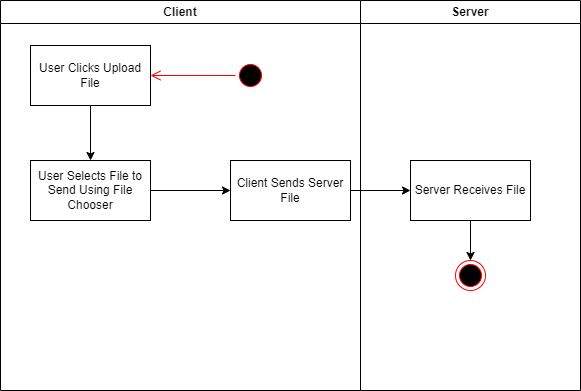

The diagram above was exported from draw.io. Its source (the exported page's mxGraphModel, read from the mxfile embedded in the PNG):
<mxGraphModel dx="1036" dy="606" grid="1" gridSize="10" guides="1" tooltips="1" connect="1" arrows="1" fold="1" page="1" pageScale="1" pageWidth="850" pageHeight="1100" math="0" shadow="0">
  <root>
    <mxCell id="0" />
    <mxCell id="1" parent="0" />
    <mxCell id="WL1RMY5nUxr9Nt0SeVCb-1" value="Client" style="swimlane;whiteSpace=wrap;html=1;" vertex="1" parent="1">
      <mxGeometry x="150" y="70" width="360" height="390" as="geometry" />
    </mxCell>
    <mxCell id="WL1RMY5nUxr9Nt0SeVCb-24" style="edgeStyle=orthogonalEdgeStyle;rounded=0;orthogonalLoop=1;jettySize=auto;html=1;entryX=0.5;entryY=0;entryDx=0;entryDy=0;" edge="1" parent="WL1RMY5nUxr9Nt0SeVCb-1" source="WL1RMY5nUxr9Nt0SeVCb-3" target="WL1RMY5nUxr9Nt0SeVCb-6">
      <mxGeometry relative="1" as="geometry" />
    </mxCell>
    <mxCell id="WL1RMY5nUxr9Nt0SeVCb-3" value="User Clicks Upload File" style="rounded=0;whiteSpace=wrap;html=1;" vertex="1" parent="WL1RMY5nUxr9Nt0SeVCb-1">
      <mxGeometry x="30" y="45" width="120" height="60" as="geometry" />
    </mxCell>
    <mxCell id="WL1RMY5nUxr9Nt0SeVCb-16" value="" style="ellipse;html=1;shape=startState;fillColor=#000000;strokeColor=#ff0000;" vertex="1" parent="WL1RMY5nUxr9Nt0SeVCb-1">
      <mxGeometry x="235" y="60" width="30" height="30" as="geometry" />
    </mxCell>
    <mxCell id="WL1RMY5nUxr9Nt0SeVCb-17" value="" style="edgeStyle=orthogonalEdgeStyle;html=1;verticalAlign=bottom;endArrow=open;endSize=8;strokeColor=#ff0000;rounded=0;" edge="1" source="WL1RMY5nUxr9Nt0SeVCb-16" parent="WL1RMY5nUxr9Nt0SeVCb-1" target="WL1RMY5nUxr9Nt0SeVCb-3">
      <mxGeometry relative="1" as="geometry">
        <mxPoint x="170" y="85" as="targetPoint" />
      </mxGeometry>
    </mxCell>
    <mxCell id="WL1RMY5nUxr9Nt0SeVCb-6" value="User Selects File to Send Using File Chooser" style="rounded=0;whiteSpace=wrap;html=1;" vertex="1" parent="WL1RMY5nUxr9Nt0SeVCb-1">
      <mxGeometry x="30" y="160" width="120" height="60" as="geometry" />
    </mxCell>
    <mxCell id="WL1RMY5nUxr9Nt0SeVCb-7" value="Client Sends Server File" style="rounded=0;whiteSpace=wrap;html=1;" vertex="1" parent="WL1RMY5nUxr9Nt0SeVCb-1">
      <mxGeometry x="230" y="160" width="120" height="60" as="geometry" />
    </mxCell>
    <mxCell id="WL1RMY5nUxr9Nt0SeVCb-21" style="edgeStyle=orthogonalEdgeStyle;rounded=0;orthogonalLoop=1;jettySize=auto;html=1;" edge="1" parent="WL1RMY5nUxr9Nt0SeVCb-1" source="WL1RMY5nUxr9Nt0SeVCb-6" target="WL1RMY5nUxr9Nt0SeVCb-7">
      <mxGeometry relative="1" as="geometry" />
    </mxCell>
    <mxCell id="WL1RMY5nUxr9Nt0SeVCb-2" value="Server" style="swimlane;whiteSpace=wrap;html=1;" vertex="1" parent="1">
      <mxGeometry x="510" y="70" width="220" height="390" as="geometry" />
    </mxCell>
    <mxCell id="WL1RMY5nUxr9Nt0SeVCb-28" style="edgeStyle=orthogonalEdgeStyle;rounded=0;orthogonalLoop=1;jettySize=auto;html=1;" edge="1" parent="WL1RMY5nUxr9Nt0SeVCb-2" source="WL1RMY5nUxr9Nt0SeVCb-8" target="WL1RMY5nUxr9Nt0SeVCb-18">
      <mxGeometry relative="1" as="geometry" />
    </mxCell>
    <mxCell id="WL1RMY5nUxr9Nt0SeVCb-8" value="Server Receives File" style="rounded=0;whiteSpace=wrap;html=1;" vertex="1" parent="WL1RMY5nUxr9Nt0SeVCb-2">
      <mxGeometry x="50" y="160" width="120" height="60" as="geometry" />
    </mxCell>
    <mxCell id="WL1RMY5nUxr9Nt0SeVCb-18" value="" style="ellipse;html=1;shape=endState;fillColor=#000000;strokeColor=#ff0000;" vertex="1" parent="WL1RMY5nUxr9Nt0SeVCb-2">
      <mxGeometry x="95" y="260" width="30" height="30" as="geometry" />
    </mxCell>
    <mxCell id="WL1RMY5nUxr9Nt0SeVCb-14" style="edgeStyle=orthogonalEdgeStyle;rounded=0;orthogonalLoop=1;jettySize=auto;html=1;" edge="1" parent="1" source="WL1RMY5nUxr9Nt0SeVCb-7" target="WL1RMY5nUxr9Nt0SeVCb-8">
      <mxGeometry relative="1" as="geometry" />
    </mxCell>
  </root>
</mxGraphModel>